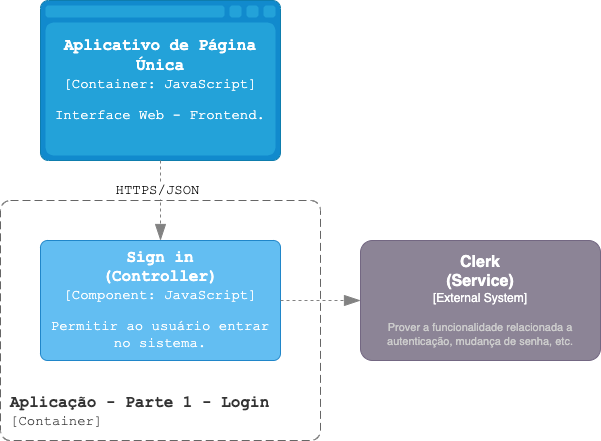

The diagram above was exported from draw.io. Its source (the exported page's mxGraphModel, read from the mxfile embedded in the PNG):
<mxGraphModel dx="954" dy="639" grid="1" gridSize="10" guides="1" tooltips="1" connect="1" arrows="1" fold="1" page="1" pageScale="1" pageWidth="827" pageHeight="1169" math="0" shadow="0">
  <root>
    <mxCell id="0" />
    <mxCell id="1" parent="0" />
    <object placeholders="1" c4Name="Sign in&#10;(Controller)" c4Type="Component" c4Technology="JavaScript" c4Description="Permitir ao usuário entrar no sistema." label="&lt;font style=&quot;font-size: 16px; font-family: 'Courier New'&quot;&gt;&lt;b&gt;%c4Name%&lt;/b&gt;&lt;/font&gt;&lt;div&gt;&lt;font style=&quot;font-size: 14px; font-family: 'Courier New'&quot;&gt;[%c4Type%: %c4Technology%]&lt;/font&gt;&lt;/div&gt;&lt;br&gt;&lt;div&gt;&lt;font style=&quot;font-size: 14px; font-family: 'Courier New'&quot;&gt;%c4Description%&lt;/font&gt;&lt;/div&gt;" id="6nCXZ_52GNy_t74FMoLv-1">
      <mxCell style="rounded=1;whiteSpace=wrap;html=1;labelBackgroundColor=none;fillColor=#63BEF2;fontColor=#ffffff;align=center;arcSize=6;strokeColor=#2086C9;metaEdit=1;resizable=0;points=[[0.25,0,0],[0.5,0,0],[0.75,0,0],[1,0.25,0],[1,0.5,0],[1,0.75,0],[0.75,1,0],[0.5,1,0],[0.25,1,0],[0,0.75,0],[0,0.5,0],[0,0.25,0]];" parent="1" vertex="1">
        <mxGeometry x="80" y="280" width="240" height="120" as="geometry" />
      </mxCell>
    </object>
    <object placeholders="1" c4Name="Aplicativo de Página Única" c4Type="Container" c4Technology="JavaScript" c4Description="Interface Web - Frontend." label="&lt;font style=&quot;font-size: 16px; font-family: 'Courier New'&quot;&gt;&lt;b&gt;%c4Name%&lt;/b&gt;&lt;/font&gt;&lt;div&gt;&lt;font style=&quot;font-size: 14px; font-family: 'Courier New'&quot;&gt;[%c4Type%:&amp;nbsp;%c4Technology%]&lt;/font&gt;&lt;/div&gt;&lt;br&gt;&lt;div&gt;&lt;font style=&quot;font-size: 14px; font-family: 'Courier New'&quot;&gt;%c4Description%&lt;/font&gt;&lt;/div&gt;" id="6nCXZ_52GNy_t74FMoLv-4">
      <mxCell style="shape=mxgraph.c4.webBrowserContainer2;whiteSpace=wrap;html=1;boundedLbl=1;rounded=0;labelBackgroundColor=none;strokeColor=#118ACD;fillColor=#23A2D9;strokeColor=#118ACD;strokeColor2=#0E7DAD;fontSize=12;fontColor=#ffffff;align=center;metaEdit=1;points=[[0.5,0,0],[1,0.25,0],[1,0.5,0],[1,0.75,0],[0.5,1,0],[0,0.75,0],[0,0.5,0],[0,0.25,0]];resizable=0;" parent="1" vertex="1">
        <mxGeometry x="80" y="40" width="240" height="160" as="geometry" />
      </mxCell>
    </object>
    <object placeholders="1" c4Name="Aplicação - Parte 1 - Login" c4Type="Limite do Escopo do Sistema" c4Application="Container" label="&lt;font style=&quot;font-size: 16px; font-family: 'Courier New'&quot;&gt;&lt;b&gt;&lt;div style=&quot;text-align: left&quot;&gt;%c4Name%&lt;/div&gt;&lt;/b&gt;&lt;/font&gt;&lt;div style=&quot;text-align: left; font-size: 14px; font-family: 'Courier New'&quot;&gt;[%c4Application%]&lt;/div&gt;" id="6nCXZ_52GNy_t74FMoLv-9">
      <mxCell style="rounded=1;fontSize=11;whiteSpace=wrap;html=1;dashed=1;arcSize=20;fillColor=none;strokeColor=#666666;fontColor=#333333;labelBackgroundColor=none;align=left;verticalAlign=bottom;labelBorderColor=none;spacingTop=0;spacing=10;dashPattern=8 4;metaEdit=1;rotatable=0;perimeter=rectanglePerimeter;noLabel=0;labelPadding=0;allowArrows=0;connectable=0;expand=0;recursiveResize=0;editable=1;pointerEvents=0;absoluteArcSize=1;points=[[0.25,0,0],[0.5,0,0],[0.75,0,0],[1,0.25,0],[1,0.5,0],[1,0.75,0],[0.75,1,0],[0.5,1,0],[0.25,1,0],[0,0.75,0],[0,0.5,0],[0,0.25,0]];" parent="1" vertex="1">
        <mxGeometry x="40" y="240" width="320" height="240" as="geometry" />
      </mxCell>
    </object>
    <object placeholders="1" c4Type="Relationship" id="6nCXZ_52GNy_t74FMoLv-16">
      <mxCell style="endArrow=blockThin;html=1;fontSize=10;fontColor=#404040;strokeWidth=1;endFill=1;strokeColor=#828282;elbow=vertical;metaEdit=1;endSize=14;startSize=14;jumpStyle=arc;jumpSize=16;rounded=0;edgeStyle=orthogonalEdgeStyle;entryX=0.5;entryY=0;entryDx=0;entryDy=0;entryPerimeter=0;exitX=0.5;exitY=1;exitDx=0;exitDy=0;exitPerimeter=0;dashed=1;" parent="1" source="6nCXZ_52GNy_t74FMoLv-4" target="6nCXZ_52GNy_t74FMoLv-1" edge="1">
        <mxGeometry width="240" relative="1" as="geometry">
          <mxPoint x="-10" y="350" as="sourcePoint" />
          <mxPoint x="230" y="350" as="targetPoint" />
        </mxGeometry>
      </mxCell>
    </object>
    <mxCell id="6nCXZ_52GNy_t74FMoLv-17" value="&lt;font style=&quot;font-size: 14px;&quot; face=&quot;Courier New&quot;&gt;HTTPS/JSON&lt;/font&gt;" style="edgeLabel;html=1;align=center;verticalAlign=middle;resizable=0;points=[];labelBackgroundColor=default;" parent="6nCXZ_52GNy_t74FMoLv-16" vertex="1" connectable="0">
      <mxGeometry x="-0.2853" y="-4" relative="1" as="geometry">
        <mxPoint as="offset" />
      </mxGeometry>
    </mxCell>
    <object placeholders="1" c4Type="Relationship" id="6nCXZ_52GNy_t74FMoLv-28">
      <mxCell style="endArrow=blockThin;html=1;fontSize=10;fontColor=#404040;strokeWidth=1;endFill=1;strokeColor=#828282;elbow=vertical;metaEdit=1;endSize=14;startSize=14;jumpStyle=arc;jumpSize=16;rounded=0;edgeStyle=orthogonalEdgeStyle;exitX=1;exitY=0.5;exitDx=0;exitDy=0;exitPerimeter=0;entryX=0;entryY=0.5;entryDx=0;entryDy=0;entryPerimeter=0;dashed=1;" parent="1" source="6nCXZ_52GNy_t74FMoLv-1" target="5OwBpnkNmHwIiJKNqwNZ-2" edge="1">
        <mxGeometry width="240" relative="1" as="geometry">
          <mxPoint x="300" y="610" as="sourcePoint" />
          <mxPoint x="400" y="340" as="targetPoint" />
          <Array as="points" />
        </mxGeometry>
      </mxCell>
    </object>
    <object placeholders="1" c4Name="Clerk&#10;(Service)" c4Type="External System" c4Description="Prover a funcionalidade relacionada a autenticação, mudança de senha, etc." label="&lt;font style=&quot;font-size: 16px&quot;&gt;&lt;b&gt;%c4Name%&lt;/b&gt;&lt;/font&gt;&lt;div&gt;[%c4Type%]&lt;/div&gt;&lt;br&gt;&lt;div&gt;&lt;font style=&quot;font-size: 11px&quot;&gt;&lt;font color=&quot;#cccccc&quot;&gt;%c4Description%&lt;/font&gt;&lt;/div&gt;" id="5OwBpnkNmHwIiJKNqwNZ-2">
      <mxCell style="rounded=1;whiteSpace=wrap;html=1;labelBackgroundColor=none;fillColor=#8C8496;fontColor=#ffffff;align=center;arcSize=10;strokeColor=#736782;metaEdit=1;resizable=0;points=[[0.25,0,0],[0.5,0,0],[0.75,0,0],[1,0.25,0],[1,0.5,0],[1,0.75,0],[0.75,1,0],[0.5,1,0],[0.25,1,0],[0,0.75,0],[0,0.5,0],[0,0.25,0]];" vertex="1" parent="1">
        <mxGeometry x="400" y="280" width="240" height="120" as="geometry" />
      </mxCell>
    </object>
  </root>
</mxGraphModel>